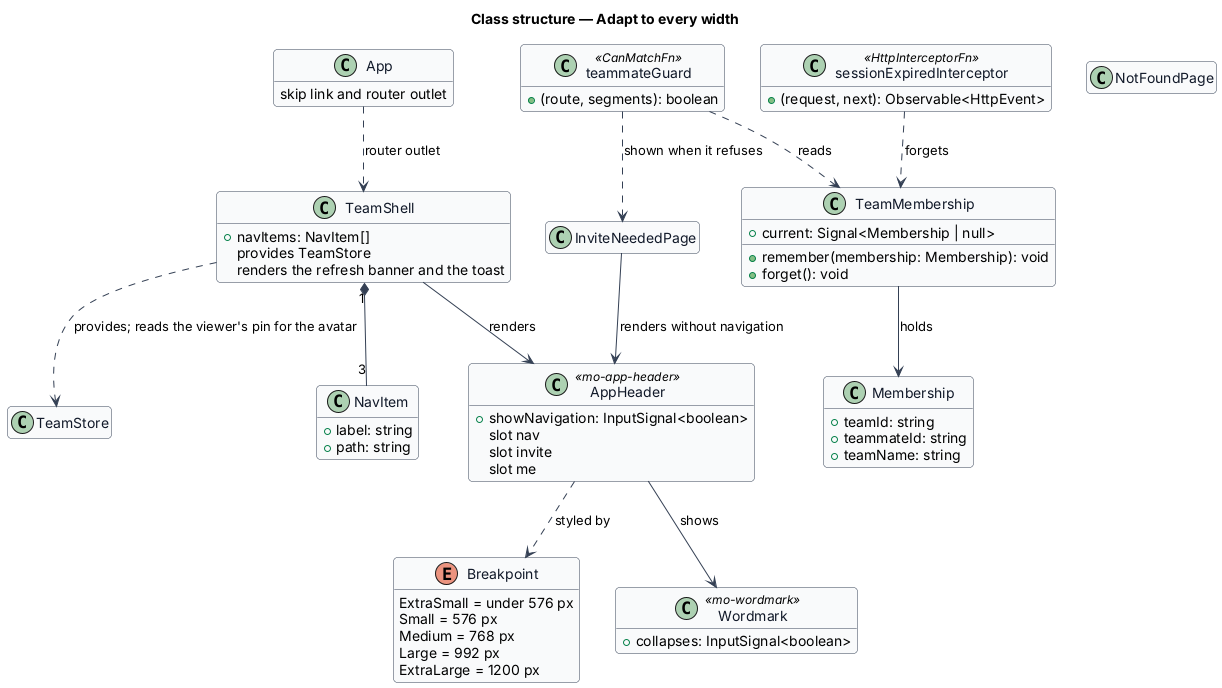

The diagram above was rendered by PlantUML. Its source (embedded in the PNG):
@startuml
skinparam backgroundColor #FFFFFF
skinparam shadowing false
skinparam roundcorner 8
skinparam defaultFontName Arial
skinparam ArrowColor #344054
skinparam class {
  BorderColor #344054
  FontColor #101828
  BackgroundColor #F9FAFB
}
hide empty members
title Class structure — Adapt to every width

enum Breakpoint {
  ExtraSmall = under 576 px
  Small = 576 px
  Medium = 768 px
  Large = 992 px
  ExtraLarge = 1200 px
}

class App {
  skip link and router outlet
}

class TeamShell {
  +navItems: NavItem[]
  provides TeamStore
  renders the refresh banner and the toast
}

class NavItem {
  +label: string
  +path: string
}

class AppHeader <<mo-app-header>> {
  +showNavigation: InputSignal<boolean>
  slot nav
  slot invite
  slot me
}

class Wordmark <<mo-wordmark>> {
  +collapses: InputSignal<boolean>
}

class TeamMembership {
  +current: Signal<Membership | null>
  +remember(membership: Membership): void
  +forget(): void
}

class Membership {
  +teamId: string
  +teammateId: string
  +teamName: string
}

class teammateGuard <<CanMatchFn>> {
  +(route, segments): boolean
}

class sessionExpiredInterceptor <<HttpInterceptorFn>> {
  +(request, next): Observable<HttpEvent>
}

class InviteNeededPage {
}

class NotFoundPage {
}

class TeamStore {
}

App ..> TeamShell : router outlet
TeamShell --> AppHeader : renders
TeamShell "1" *-- "3" NavItem
TeamShell ..> TeamStore : provides; reads the viewer's pin for the avatar
InviteNeededPage --> AppHeader : renders without navigation
AppHeader --> Wordmark : shows
AppHeader ..> Breakpoint : styled by
teammateGuard ..> TeamMembership : reads
teammateGuard ..> InviteNeededPage : shown when it refuses
sessionExpiredInterceptor ..> TeamMembership : forgets
TeamMembership --> Membership : holds
@enduml